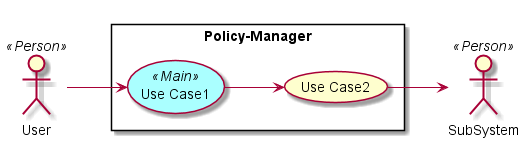

The diagram above was rendered by PlantUML. Its source (embedded in the PNG):
@startuml

left to right direction

skinparam usecase {
  BackgroudnColor #ffffaa
  BackgroundColor<<Main>> #aaffff
}
actor :User: <<Person>>
actor :SubSystem: <<Person>>


rectangle "Policy-Manager" {
UseCase UC1 <<Main>> as "Use Case1"
UseCase UC2  as "Use Case2"


User --> UC1
UC1 --> UC2
UC2 --> SubSystem
}

@enduml